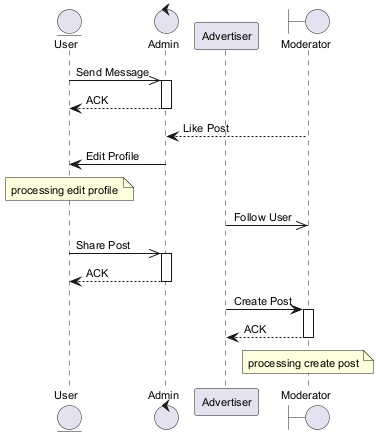

The diagram above was rendered by PlantUML. Its source (embedded in the PNG):
@startuml
skinparam backgroundColor #FFFFFF
skinparam classBackgroundColor #F1F8E9
skinparam classBorderColor #33691E
skinparam defaultFontSize 11
entity "User" as U
control "Admin" as A
participant "Advertiser" as A2
boundary "Moderator" as M
U ->> A : Send Message
activate A
A --> U : ACK
deactivate A
M --> A : Like Post
A -> U : Edit Profile
note over U : processing edit profile
A2 ->> M : Follow User
U ->> A : Share Post
activate A
A --> U : ACK
deactivate A
A2 -> M : Create Post
activate M
M --> A2 : ACK
deactivate M
note over M : processing create post
@enduml